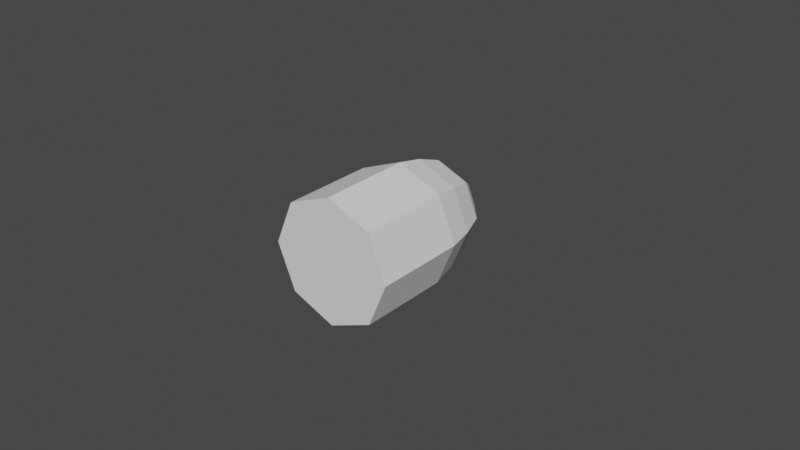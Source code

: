 # Source: projectile.blend  (saved by Blender 2.91.10; exported with 4.5.12 LTS)
import bpy
from mathutils import Matrix  # noqa: F401  (used for matrix-valued properties, if any)

bpy.ops.wm.read_factory_settings(use_empty=True)
scene = bpy.context.scene
scene.name = 'Scene'

# ---- collections
col_collection = bpy.data.collections.new('Collection'); scene.collection.children.link(col_collection)

# ---- world
world_world = bpy.data.worlds.new('World'); scene.world = world_world
world_world.use_nodes = True; world_world.node_tree.nodes.clear()
_N = world_world.node_tree.nodes; _L = world_world.node_tree.links
n0 = _N.new('ShaderNodeOutputWorld'); n0.name = 'World Output'; n0.location = (300, 300)
n1 = _N.new('ShaderNodeBackground'); n1.name = 'Background'; n1.location = (10, 300)
n1.inputs[0].default_value = (0.05088, 0.05088, 0.05088, 1.0)
_L.new(n1.outputs[0], n0.inputs[0])
n0.is_active_output = True
world_world.color = (0.05088, 0.05088, 0.05088)
world_world.use_sun_shadow = False
world_world.sun_shadow_jitter_overblur = 0.0

# ---- meshes
me_cylinder_002 = bpy.data.meshes.new('Cylinder.002')
me_cylinder_002.from_pydata([(0.0, 0.02, -0.03), (-4.657e-10, 0.0, 0.03), (0.01414, 0.01414, -0.03), (0.0, 0.0, 0.03), (0.02, -8.742e-10, -0.03), (0.0, 4.657e-10, 0.03), (0.01414, -0.01414, -0.03), (0.0, 0.0, 0.03), (-1.748e-09, -0.02, -0.03), (-4.657e-10, 0.0, 0.03), (-0.01414, -0.01414, -0.03), (0.0, 9.313e-10, 0.03), (-0.02, 2.385e-10, -0.03), (0.0, 4.657e-10, 0.03), (-0.01414, 0.01414, -0.03), (0.0, 9.313e-10, 0.03), (0.0, 0.02, 0.0), (0.01414, 0.01414, 0.0), (0.02, -8.742e-10, 0.0), (0.01414, -0.01414, 0.0), (-1.748e-09, -0.02, 0.0), (-0.01414, -0.01414, 0.0), (-0.02, 2.385e-10, 0.0), (-0.01414, 0.01414, 0.0), (-1.073e-09, 0.008363, 0.02522), (0.005914, 0.005914, 0.02522), (0.008363, 3.007e-11, 0.02522), (0.005914, -0.005914, 0.02522), (-1.804e-09, -0.008363, 0.02522), (-0.005914, -0.005914, 0.02522), (-0.008363, 4.954e-10, 0.02522), (-0.005914, 0.005914, 0.02522), (0.01033, 0.01033, 0.01792), (0.01461, -2.167e-10, 0.01792), (0.01033, -0.01033, 0.01792), (-2.231e-09, -0.01461, 0.01792), (-0.01033, -0.01033, 0.01792), (-0.01461, 5.96e-10, 0.01792), (-0.01033, 0.01033, 0.01792), (-9.545e-10, 0.01461, 0.01792), (0.01275, 0.01275, 0.008854), (0.01803, -5.645e-10, 0.008854), (0.01275, -0.01275, 0.008854), (-2.035e-09, -0.01803, 0.008854), (-0.01275, -0.01275, 0.008854), (-0.01803, 4.384e-10, 0.008854), (-0.01275, 0.01275, 0.008854), (-4.588e-10, 0.01803, 0.008854)], [], [(24, 1, 3, 25), (25, 3, 5, 26), (26, 5, 7, 27), (27, 7, 9, 28), (28, 9, 11, 29), (29, 11, 13, 30), (30, 13, 15, 31), (31, 15, 1, 24), (0, 2, 4, 6, 8, 10, 12, 14), (14, 23, 16, 0), (12, 22, 23, 14), (10, 21, 22, 12), (8, 20, 21, 10), (6, 19, 20, 8), (4, 18, 19, 6), (2, 17, 18, 4), (0, 16, 17, 2), (38, 31, 24, 39), (37, 30, 31, 38), (36, 29, 30, 37), (35, 28, 29, 36), (34, 27, 28, 35), (33, 26, 27, 34), (32, 25, 26, 33), (39, 24, 25, 32), (47, 39, 32, 40), (40, 32, 33, 41), (41, 33, 34, 42), (42, 34, 35, 43), (43, 35, 36, 44), (44, 36, 37, 45), (45, 37, 38, 46), (46, 38, 39, 47), (23, 46, 47, 16), (22, 45, 46, 23), (21, 44, 45, 22), (20, 43, 44, 21), (19, 42, 43, 20), (18, 41, 42, 19), (17, 40, 41, 18), (16, 47, 40, 17)])
_uv = me_cylinder_002.uv_layers.new(name='UVMap')
_uv.uv.foreach_set('vector', [0.9738, 0.9602, 1.0, 1.0, 0.875, 1.0, 0.875, 0.9602, 0.875, 0.9602, 0.875, 1.0, 0.75, 1.0, 0.75, 0.9602, 0.75, 0.9602, 0.75, 1.0, 0.625, 1.0, 0.625, 0.9602, 0.625, 0.9602, 0.625, 1.0, 0.5, 1.0, 0.5, 0.9602, 0.5, 0.9602, 0.5, 1.0, 0.375, 1.0, 0.375, 0.9602, 0.375, 0.9602, 0.375, 1.0, 0.25, 1.0, 0.25, 0.9602, 0.25, 0.9602, 0.25, 1.0, 0.125, 1.0, 0.125, 0.9602, 0.125, 0.9602, 0.125, 1.0, 0.0, 1.0, 0.02622, 0.9602, 0.75, 0.49, 0.9197, 0.4197, 0.99, 0.25, 0.9197, 0.08029, 0.75, 0.01, 0.5803, 0.08029, 0.51, 0.25, 0.5803, 0.4197, 0.125, 0.5, 0.125, 0.75, 0.0, 0.75, 0.0, 0.5, 0.25, 0.5, 0.25, 0.75, 0.125, 0.75, 0.125, 0.5, 0.375, 0.5, 0.375, 0.75, 0.25, 0.75, 0.25, 0.5, 0.5, 0.5, 0.5, 0.75, 0.375, 0.75, 0.375, 0.5, 0.625, 0.5, 0.625, 0.75, 0.5, 0.75, 0.5, 0.5, 0.75, 0.5, 0.75, 0.75, 0.625, 0.75, 0.625, 0.5, 0.875, 0.5, 0.875, 0.75, 0.75, 0.75, 0.75, 0.5, 1.0, 0.5, 1.0, 0.75, 0.875, 0.75, 0.875, 0.5, 0.1262, 0.9001, 0.125, 0.9602, 0.02622, 0.9602, 0.02207, 0.9001, 0.25, 0.9001, 0.25, 0.9602, 0.125, 0.9602, 0.1262, 0.9001, 0.375, 0.9001, 0.375, 0.9602, 0.25, 0.9602, 0.25, 0.9001, 0.5, 0.9001, 0.5, 0.9602, 0.375, 0.9602, 0.375, 0.9001, 0.625, 0.9001, 0.625, 0.9602, 0.5, 0.9602, 0.5, 0.9001, 0.75, 0.9001, 0.75, 0.9602, 0.625, 0.9602, 0.625, 0.9001, 0.8738, 0.9001, 0.875, 0.9602, 0.75, 0.9602, 0.75, 0.9001, 0.9779, 0.9001, 0.9738, 0.9602, 0.875, 0.9602, 0.8738, 0.9001, 0.9893, 0.823, 0.9779, 0.9001, 0.8738, 0.9001, 0.8745, 0.823, 0.8745, 0.823, 0.8738, 0.9001, 0.75, 0.9001, 0.75, 0.823, 0.75, 0.823, 0.75, 0.9001, 0.625, 0.9001, 0.625, 0.823, 0.625, 0.823, 0.625, 0.9001, 0.5, 0.9001, 0.5, 0.823, 0.5, 0.823, 0.5, 0.9001, 0.375, 0.9001, 0.375, 0.823, 0.375, 0.823, 0.375, 0.9001, 0.25, 0.9001, 0.25, 0.823, 0.25, 0.823, 0.25, 0.9001, 0.1262, 0.9001, 0.1255, 0.823, 0.1255, 0.823, 0.1262, 0.9001, 0.02207, 0.9001, 0.01071, 0.823, 0.125, 0.75, 0.1255, 0.823, 0.01071, 0.823, 0.0, 0.75, 0.25, 0.75, 0.25, 0.823, 0.1255, 0.823, 0.125, 0.75, 0.375, 0.75, 0.375, 0.823, 0.25, 0.823, 0.25, 0.75, 0.5, 0.75, 0.5, 0.823, 0.375, 0.823, 0.375, 0.75, 0.625, 0.75, 0.625, 0.823, 0.5, 0.823, 0.5, 0.75, 0.75, 0.75, 0.75, 0.823, 0.625, 0.823, 0.625, 0.75, 0.875, 0.75, 0.8745, 0.823, 0.75, 0.823, 0.75, 0.75, 1.0, 0.75, 0.9893, 0.823, 0.8745, 0.823, 0.875, 0.75])
me_cylinder_002.use_remesh_fix_poles = True
me_cylinder_002.use_remesh_preserve_attributes = False
me_cylinder_002.use_mirror_vertex_groups = False
me_cylinder_002.update()

# ---- objects
ob_cylinder = bpy.data.objects.new('Cylinder', me_cylinder_002)

# ---- transforms, parenting, visibility, modifiers, constraints
ob_cylinder.location = (0.0, 0.0, 0.0)
ob_cylinder.rotation_euler = (-1.571, -0.0, 0.0)
ob_cylinder.lineart.crease_threshold = 0.0

# ---- collection membership
col_collection.objects.link(ob_cylinder)

# ---- scene / render settings (as saved in the file)
scene.frame_start = 1; scene.frame_end = 250; scene.frame_set(4)
scene.render.engine = 'BLENDER_EEVEE_NEXT'
scene.cycles.use_denoising = False
scene.cycles.samples = 128
scene.cycles.sampling_pattern = 'TABULATED_SOBOL'
scene.cycles.use_adaptive_sampling = False
scene.cycles.use_light_tree = False
scene.view_settings.view_transform = 'Filmic'
bpy.context.view_layer.update()

# ---- added for rendering (the .blend has no active camera and no usable light): camera, sun
cam_auto = bpy.data.cameras.new('AutoCamera')
cam_auto.lens = 50.0
cam_auto.sensor_width = 36.0
cam_auto.clip_end = 1000.0
ob_auto_camera = bpy.data.objects.new('AutoCamera', cam_auto)
scene.collection.objects.link(ob_auto_camera)
ob_auto_camera.location = (0.185045, -0.222054, 0.148036)
ob_auto_camera.rotation_euler = (1.09748, -7.21219e-08, 0.694738)
scene.camera = ob_auto_camera
light_auto_sun = bpy.data.lights.new('AutoSun', 'SUN')
light_auto_sun.energy = 3.0
light_auto_sun.angle = 0.0523599
ob_auto_sun = bpy.data.objects.new('AutoSun', light_auto_sun)
scene.collection.objects.link(ob_auto_sun)
ob_auto_sun.rotation_euler = (0.872665, 0.174533, 0.523599)
bpy.context.view_layer.update()
